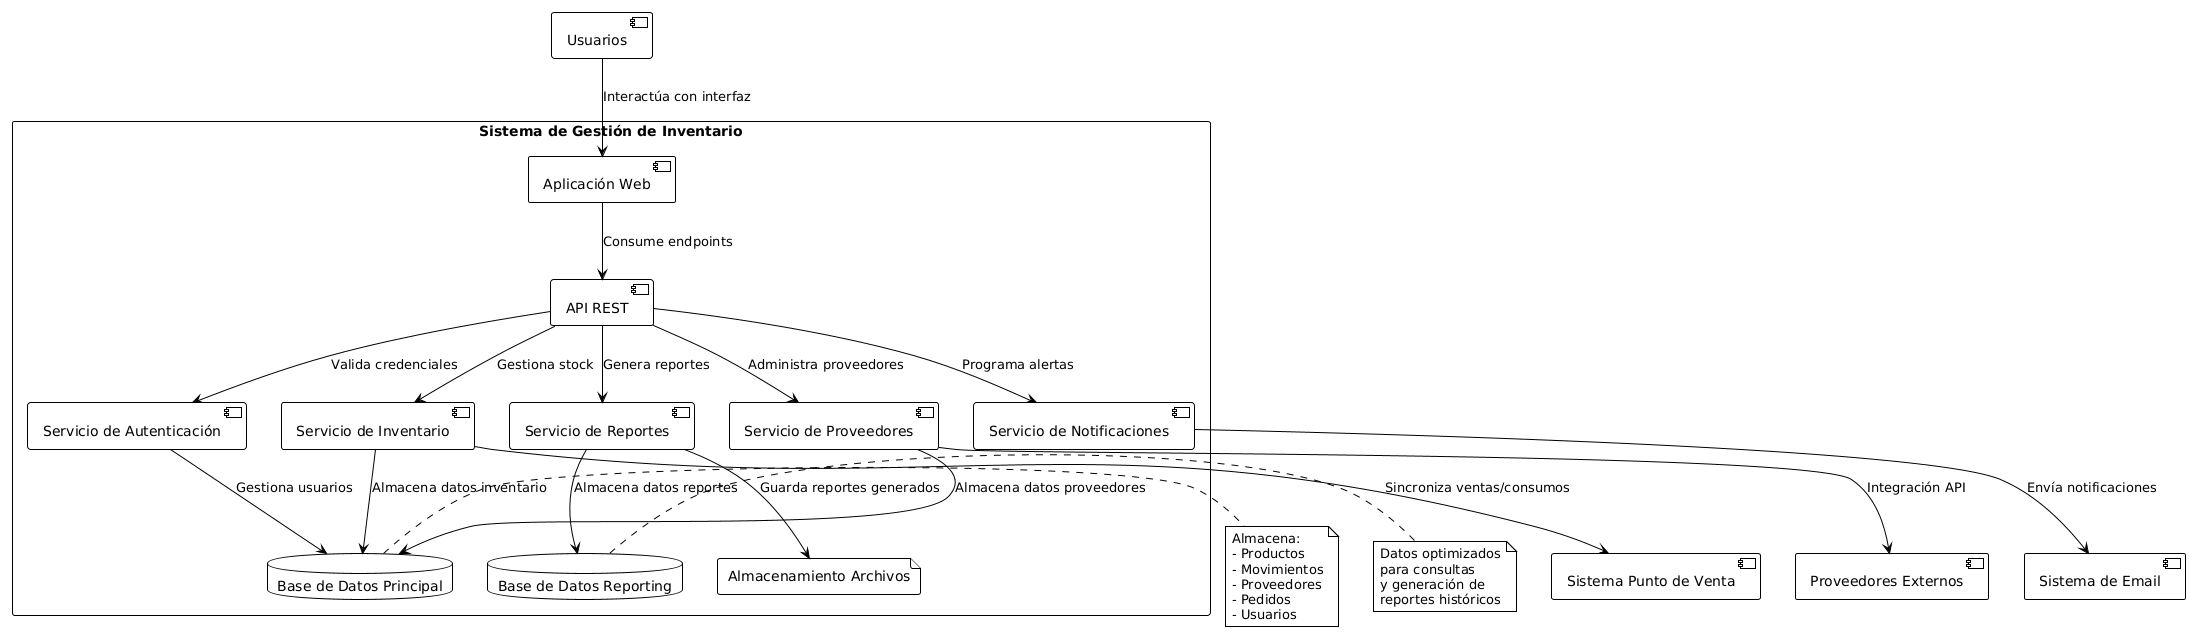

The diagram above was rendered by PlantUML. Its source (embedded in the PNG):
@startuml
!theme plain

skinparam component {
  BackgroundColor White
  BorderColor Black
}

rectangle "Sistema de Gestión de Inventario" {

  [Aplicación Web] as web_app
  [API REST] as api
  [Servicio de Autenticación] as auth_service
  [Servicio de Inventario] as inventory_service
  [Servicio de Proveedores] as supplier_service
  [Servicio de Reportes] as reporting_service
  [Servicio de Notificaciones] as notification_service
  
  database "Base de Datos Principal" as main_db
  database "Base de Datos Reporting" as reporting_db
  file "Almacenamiento Archivos" as file_storage
}

[Usuarios] as users
[Sistema Punto de Venta] as pos
[Proveedores Externos] as external_suppliers
[Sistema de Email] as email_system

web_app --> api : Consume endpoints
users --> web_app : Interactúa con interfaz
api --> auth_service : Valida credenciales
api --> inventory_service : Gestiona stock
api --> supplier_service : Administra proveedores
api --> reporting_service : Genera reportes
api --> notification_service : Programa alertas

inventory_service --> main_db : Almacena datos inventario
supplier_service --> main_db : Almacena datos proveedores
auth_service --> main_db : Gestiona usuarios
reporting_service --> reporting_db : Almacena datos reportes
reporting_service --> file_storage : Guarda reportes generados

notification_service --> email_system : Envía notificaciones
supplier_service --> external_suppliers : Integración API
inventory_service --> pos : Sincroniza ventas/consumos

note right of main_db
  Almacena:
  - Productos
  - Movimientos
  - Proveedores
  - Pedidos
  - Usuarios
end note

note left of reporting_db
  Datos optimizados
  para consultas
  y generación de
  reportes históricos
end note
@enduml